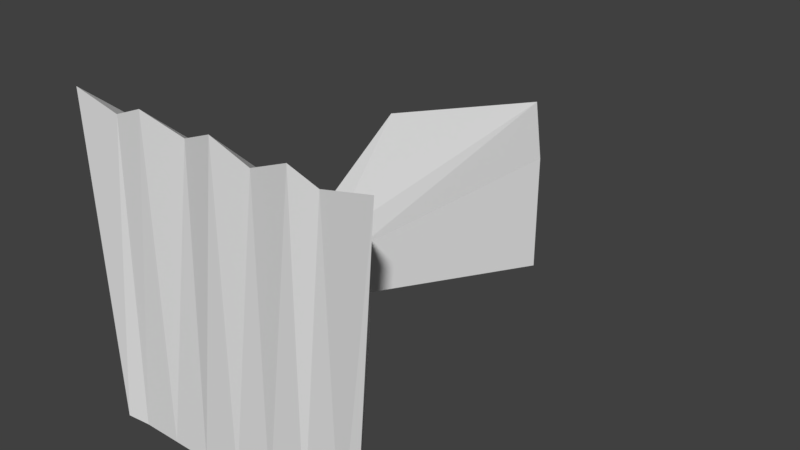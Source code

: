 # Source: fire_active.blend  (saved by Blender 2.78.0; exported with 4.5.12 LTS)
import bpy
from mathutils import Matrix  # noqa: F401  (used for matrix-valued properties, if any)

bpy.ops.wm.read_factory_settings(use_empty=True)
scene = bpy.context.scene
scene.name = 'Scene'

# ---- collections
col_collection_1 = bpy.data.collections.new('Collection 1'); scene.collection.children.link(col_collection_1)

# ---- world
world_world = bpy.data.worlds.new('World'); scene.world = world_world
world_world.color = (0.05088, 0.05088, 0.05088)
world_world.use_sun_shadow = False
world_world.sun_shadow_jitter_overblur = 0.0
world_world.cycles.sampling_method = 'MANUAL'

# ---- meshes
me_cube_001 = bpy.data.meshes.new('Cube.001')
me_cube_001.from_pydata([(0.1559, 0.08552, 0.3635), (0.07794, 0.08552, 0.3635), (-4.657e-10, 0.08552, 0.3635), (-0.07794, 0.08552, 0.3635), (-0.1559, 0.08552, 0.3635), (-0.2338, 0.08552, 0.3635), (0.6589, -0.6163, 1.587), (0.5, -0.6504, 1.675), (0.2282, -0.6178, 1.562), (-4.657e-10, -0.6504, 1.675), (-0.232, -0.6056, 1.579), (-0.5, -0.6504, 1.675), (-0.6984, -0.6407, 1.596), (-0.2322, 0.1214, 0.9414), (-0.1559, 0.08552, 0.987), (-0.07802, 0.1303, 0.9303), (-4.657e-10, 0.08552, 0.987), (0.06651, 0.1303, 0.9321), (0.1559, 0.08552, 0.987), (0.2126, 0.1519, 0.9064), (-0.005057, 0.1435, 0.5355), (-4.657e-10, 2.108, 0.3214), (-0.005057, 0.1435, 0.815), (-4.657e-10, 2.108, 1.029), (0.5247, 1.35, 0.3214), (0.1762, 0.1415, 0.5355), (0.5247, 1.35, 1.029), (0.1762, 0.1415, 0.815), (-0.5955, 1.34, 0.3214), (-0.1864, 0.1455, 0.5355), (-0.5955, 1.34, 1.029), (-0.1864, 0.1455, 0.815), (0.3118, 0.08552, 0.3635), (0.8525, -0.6504, -0.3018), (0.3118, 0.08552, 0.987), (1.0, -0.6504, 1.675), (-0.3118, 0.08552, 0.3635), (-0.8776, -0.6826, -0.3029), (-0.3118, 0.08552, 0.987), (-1.0, -0.6504, 1.675), (0.2338, 0.08552, 0.3635), (0.75, -0.6504, -0.3247), (0.5, -0.6504, -0.3247), (0.25, -0.6504, -0.3247), (-4.657e-10, -0.6504, -0.3247), (-0.25, -0.6504, -0.3247), (-0.5, -0.6504, -0.3247), (-0.75, -0.6504, -0.3247)], [], [(10, 15, 14, 11), (7, 18, 17, 8), (6, 19, 18, 7), (9, 16, 15, 10), (11, 14, 13, 12), (8, 17, 16, 9), (4, 5, 13, 14), (1, 2, 16, 17), (0, 1, 17, 18), (3, 4, 14, 15), (35, 34, 19, 6), (2, 3, 15, 16), (32, 40, 19, 34), (27, 26, 23, 22), (24, 21, 23, 26), (29, 20, 22, 31), (40, 0, 18, 19), (29, 28, 21, 20), (20, 25, 27, 22), (20, 21, 24, 25), (31, 30, 28, 29), (22, 23, 30, 31), (21, 28, 30, 23), (25, 24, 26, 27), (41, 33, 35, 6), (41, 40, 32, 33), (39, 38, 36, 37), (12, 13, 38, 39), (5, 36, 38, 13), (33, 32, 34, 35), (37, 36, 5, 47), (47, 5, 4, 46), (46, 4, 3, 45), (45, 3, 2, 44), (44, 2, 1, 43), (43, 1, 0, 42), (42, 0, 40, 41), (37, 47, 12, 39), (47, 46, 11, 12), (46, 45, 10, 11), (45, 44, 9, 10), (44, 43, 8, 9), (43, 42, 7, 8), (42, 41, 6, 7)])
me_cube_001.use_remesh_preserve_volume = False
me_cube_001.use_remesh_preserve_attributes = False
me_cube_001.use_mirror_vertex_groups = False
me_cube_001.update()

# ---- objects
ob_cube = bpy.data.objects.new('Cube', me_cube_001)

# ---- transforms, parenting, visibility, modifiers, constraints
ob_cube.location = (0.0, 0.0, 0.0)
ob_cube.lineart.crease_threshold = 0.0

# ---- collection membership
col_collection_1.objects.link(ob_cube)

# ---- scene / render settings (as saved in the file)
scene.frame_start = 1; scene.frame_end = 250; scene.frame_set(1)
scene.render.engine = 'BLENDER_EEVEE_NEXT'
scene.render.resolution_percentage = 50
scene.render.dither_intensity = 0.0
scene.cycles.use_denoising = False
scene.cycles.samples = 128
scene.cycles.sampling_pattern = 'TABULATED_SOBOL'
scene.cycles.light_sampling_threshold = 0.0
scene.cycles.use_adaptive_sampling = False
scene.cycles.use_light_tree = False
scene.cycles.blur_glossy = 0.0
scene.cycles.sample_clamp_indirect = 0.0
scene.view_settings.view_transform = 'Standard'
bpy.context.view_layer.update()

# ---- added for rendering (the .blend has no active camera and no usable light): camera, sun
cam_auto = bpy.data.cameras.new('AutoCamera')
cam_auto.lens = 50.0
cam_auto.sensor_width = 36.0
cam_auto.clip_end = 1000.0
ob_auto_camera = bpy.data.objects.new('AutoCamera', cam_auto)
scene.collection.objects.link(ob_auto_camera)
ob_auto_camera.location = (3.67633, -3.69884, 3.61633)
ob_auto_camera.rotation_euler = (1.09748, -7.21219e-08, 0.694738)
scene.camera = ob_auto_camera
light_auto_sun = bpy.data.lights.new('AutoSun', 'SUN')
light_auto_sun.energy = 3.0
light_auto_sun.angle = 0.0523599
ob_auto_sun = bpy.data.objects.new('AutoSun', light_auto_sun)
scene.collection.objects.link(ob_auto_sun)
ob_auto_sun.rotation_euler = (0.872665, 0.174533, 0.523599)
bpy.context.view_layer.update()
